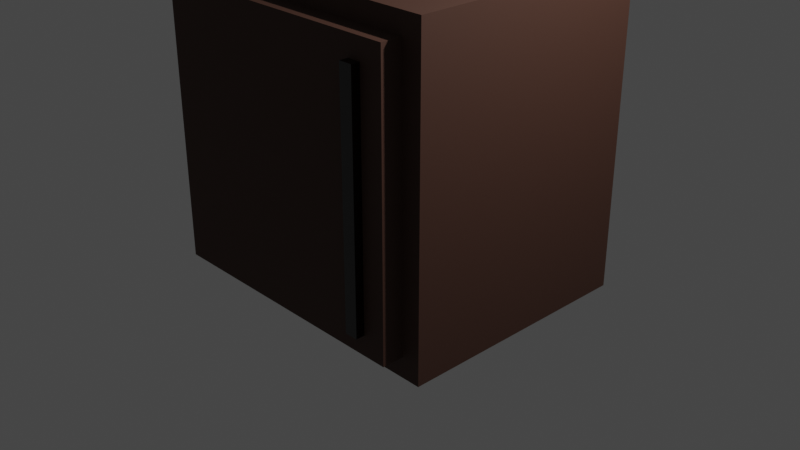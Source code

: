 # Source: cabinet.blend  (saved by Blender 2.93.21; exported with 4.5.12 LTS)
import bpy
from mathutils import Matrix  # noqa: F401  (used for matrix-valued properties, if any)

bpy.ops.wm.read_factory_settings(use_empty=True)
scene = bpy.context.scene
scene.name = 'Scene'

# ---- collections
col_collection = bpy.data.collections.new('Collection'); scene.collection.children.link(col_collection)

# ---- materials (node trees are filled in below, after node groups)
mat_wood = bpy.data.materials.new('Wood')
mat_wood.alpha_threshold = 0.0
mat_wood.use_transparent_shadow = False
mat_wood.line_color = (0.0, 0.0, 0.0, 1.0)
mat_metal = bpy.data.materials.new('Metal')
mat_metal.use_transparent_shadow = False

# ---- material node trees
mat_wood.use_nodes = True; mat_wood.node_tree.nodes.clear()
_N = mat_wood.node_tree.nodes; _L = mat_wood.node_tree.links
n0 = _N.new('ShaderNodeOutputMaterial'); n0.name = 'Material Output'; n0.location = (300, 300)
n1 = _N.new('ShaderNodeBsdfPrincipled'); n1.name = 'Principled BSDF'; n1.location = (10, 300)
n1.distribution = 'GGX'
n1.subsurface_method = 'BURLEY'
n1.inputs[0].default_value = (0.06522, 0.02696, 0.01684, 1.0)
n1.inputs[2].default_value = 0.6727
n1.inputs[3].default_value = 1.45
n1.inputs[27].default_value = (0.0, 0.0, 0.0, 1.0)
n1.inputs[28].default_value = 1.0
_L.new(n1.outputs[0], n0.inputs[0])
n0.is_active_output = True
mat_metal.use_nodes = True; mat_metal.node_tree.nodes.clear()
_N = mat_metal.node_tree.nodes; _L = mat_metal.node_tree.links
n0 = _N.new('ShaderNodeBsdfPrincipled'); n0.name = 'Principled BSDF'; n0.location = (10, 300)
n0.distribution = 'GGX'
n0.subsurface_method = 'BURLEY'
n0.inputs[0].default_value = (0.07426, 0.07426, 0.07426, 1.0)
n0.inputs[1].default_value = 1.0
n0.inputs[2].default_value = 0.1818
n0.inputs[3].default_value = 1.45
n0.inputs[27].default_value = (0.0, 0.0, 0.0, 1.0)
n0.inputs[28].default_value = 1.0
n1 = _N.new('ShaderNodeOutputMaterial'); n1.name = 'Material Output'; n1.location = (300, 300)
_L.new(n0.outputs[0], n1.inputs[0])
n1.is_active_output = True

# ---- world
world_world = bpy.data.worlds.new('World'); scene.world = world_world
world_world.use_nodes = True; world_world.node_tree.nodes.clear()
_N = world_world.node_tree.nodes; _L = world_world.node_tree.links
n0 = _N.new('ShaderNodeOutputWorld'); n0.name = 'World Output'; n0.location = (300, 300)
n1 = _N.new('ShaderNodeBackground'); n1.name = 'Background'; n1.location = (10, 300)
n1.inputs[0].default_value = (0.05088, 0.05088, 0.05088, 1.0)
_L.new(n1.outputs[0], n0.inputs[0])
n0.is_active_output = True
world_world.color = (0.05088, 0.05088, 0.05088)
world_world.use_sun_shadow = False
world_world.sun_shadow_jitter_overblur = 0.0

# ---- cameras
cam_camera = bpy.data.cameras.new('Camera')
cam_camera.clip_end = 100.0
cam_camera.ortho_scale = 7.314

# ---- lights
light_light = bpy.data.lights.new('Light', 'POINT')
light_light.transmission_factor = 0.0
light_light.energy = 1000.0
light_light.shadow_soft_size = 0.1
light_light.shadow_maximum_resolution = 0.006
light_light.use_absolute_resolution = True

# ---- meshes
me_cube = bpy.data.meshes.new('Cube')
me_cube.from_pydata([(1.0, 1.0, 1.0), (1.0, 1.0, -1.0), (1.0, -1.0, 1.0), (1.0, -1.0, -1.0), (-1.0, 1.0, 1.0), (-1.0, 1.0, -1.0), (-1.0, -1.0, 1.0), (-1.0, -1.0, -1.0), (-0.8742, -1.0, -0.8742), (-0.8742, -1.0, 0.8742), (0.8742, -1.0, 0.8742), (0.8742, -1.0, -0.8742), (-0.8742, -1.169, -0.8742), (-0.8742, -1.169, 0.8742), (0.8742, -1.169, 0.8742), (0.8742, -1.169, -0.8742), (0.7686, 1.0, -1.0), (0.5997, 1.0, -1.0), (0.7686, -1.0, 1.0), (0.5997, -1.0, 1.0), (0.5997, -1.0, -1.0), (0.7686, -1.0, -1.0), (0.5997, 1.0, 1.0), (0.7686, 1.0, 1.0), (0.7267, -1.0, 0.8742), (0.6416, -1.0, 0.8742), (0.6416, -1.0, -0.8742), (0.7267, -1.0, -0.8742), (0.7267, -1.169, 0.8742), (0.6416, -1.169, 0.8742), (0.6416, -1.169, -0.8742), (0.7267, -1.169, -0.8742), (1.0, 1.0, 0.7908), (1.0, 1.0, -0.789), (-1.0, -1.0, -0.789), (-1.0, -1.0, 0.7908), (1.0, -1.0, 0.7908), (1.0, -1.0, -0.789), (-1.0, 1.0, 0.7908), (-1.0, 1.0, -0.789), (-0.8742, -1.0, -0.7471), (-0.8742, -1.0, 0.7489), (0.8742, -1.0, 0.7489), (0.8742, -1.0, -0.7471), (-0.8742, -1.169, -0.7471), (-0.8742, -1.169, 0.7489), (0.8742, -1.169, 0.7489), (0.8742, -1.169, -0.7471), (0.7267, -1.169, 0.7489), (0.7267, -1.169, -0.7471), (0.6416, -1.169, 0.7489), (0.6416, -1.169, -0.7471), (0.5997, 1.0, 0.7908), (0.5997, 1.0, -0.789), (0.7686, 1.0, 0.7908), (0.7686, 1.0, -0.789), (0.7267, -1.239, 0.7489), (0.7267, -1.239, -0.7471), (0.6416, -1.239, 0.7489), (0.6416, -1.239, -0.7471)], [], [(22, 4, 6, 19), (36, 2, 10, 42), (35, 6, 4, 38), (16, 1, 3, 21), (32, 0, 2, 36), (54, 23, 0, 32), (27, 11, 15, 31), (34, 7, 8, 40), (21, 3, 11, 27), (19, 6, 9, 25), (50, 29, 13, 45), (42, 10, 14, 46), (25, 9, 13, 29), (40, 8, 12, 44), (10, 24, 28, 14), (24, 25, 29, 28), (46, 14, 28, 48), (48, 28, 29, 50), (2, 18, 24, 10), (18, 19, 25, 24), (7, 20, 26, 8), (20, 21, 27, 26), (8, 26, 30, 12), (26, 27, 31, 30), (38, 4, 22, 52), (52, 22, 23, 54), (5, 17, 20, 7), (17, 16, 21, 20), (0, 23, 18, 2), (23, 22, 19, 18), (17, 53, 55, 16), (53, 52, 54, 55), (5, 39, 53, 17), (39, 38, 52, 53), (31, 49, 51, 30), (50, 51, 59, 58), (15, 47, 49, 31), (47, 46, 48, 49), (9, 41, 45, 13), (41, 40, 44, 45), (11, 43, 47, 15), (43, 42, 46, 47), (30, 51, 44, 12), (51, 50, 45, 44), (6, 35, 41, 9), (35, 34, 40, 41), (16, 55, 33, 1), (55, 54, 32, 33), (1, 33, 37, 3), (33, 32, 36, 37), (7, 34, 39, 5), (34, 35, 38, 39), (3, 37, 43, 11), (37, 36, 42, 43), (57, 56, 58, 59), (49, 48, 56, 57), (51, 49, 57, 59), (48, 50, 58, 56)])
me_cube.polygons.foreach_set('material_index', [0, 0, 0, 0, 0, 0, 0, 0, 0, 0, 0, 0, 0, 0, 0, 0, 0, 0, 0, 0, 0, 0, 0, 0, 0, 0, 0, 0, 0, 0, 0, 0, 0, 0, 0, 1, 0, 0, 0, 0, 0, 0, 0, 0, 0, 0, 0, 0, 0, 0, 0, 0, 0, 0, 1, 1, 1, 1])
_uv = me_cube.uv_layers.new(name='UVMap')
_uv.uv.foreach_set('vector', [0.7917, 0.5, 0.875, 0.5, 0.875, 0.75, 0.7917, 0.75, 0.5417, 0.75, 0.625, 0.75, 0.625, 0.75, 0.5417, 0.75, 0.5417, 0.0, 0.625, 0.0, 0.625, 0.25, 0.5417, 0.25, 0.2917, 0.5, 0.375, 0.5, 0.375, 0.75, 0.2917, 0.75, 0.5417, 0.5, 0.625, 0.5, 0.625, 0.75, 0.5417, 0.75, 0.5417, 0.4167, 0.625, 0.4167, 0.625, 0.5, 0.5417, 0.5, 0.2917, 0.75, 0.375, 0.75, 0.375, 0.75, 0.2917, 0.75, 0.4583, 0.0, 0.375, 0.0, 0.375, 0.0, 0.4583, 0.0, 0.2917, 0.75, 0.375, 0.75, 0.375, 0.75, 0.2917, 0.75, 0.7917, 0.75, 0.875, 0.75, 0.875, 0.75, 0.7917, 0.75, 0.5417, 0.9167, 0.625, 0.9167, 0.625, 1.0, 0.5417, 1.0, 0.5417, 0.75, 0.625, 0.75, 0.625, 0.75, 0.5417, 0.75, 0.7917, 0.75, 0.875, 0.75, 0.875, 0.75, 0.7917, 0.75, 0.4583, 0.0, 0.375, 0.0, 0.375, 0.0, 0.4583, 0.0, 0.625, 0.75, 0.7083, 0.75, 0.7083, 0.75, 0.625, 0.75, 0.7083, 0.75, 0.7917, 0.75, 0.7917, 0.75, 0.7083, 0.75, 0.5417, 0.75, 0.625, 0.75, 0.625, 0.8333, 0.5417, 0.8333, 0.5417, 0.8333, 0.625, 0.8333, 0.625, 0.9167, 0.5417, 0.9167, 0.625, 0.75, 0.7083, 0.75, 0.7083, 0.75, 0.625, 0.75, 0.7083, 0.75, 0.7917, 0.75, 0.7917, 0.75, 0.7083, 0.75, 0.125, 0.75, 0.2083, 0.75, 0.2083, 0.75, 0.125, 0.75, 0.2083, 0.75, 0.2917, 0.75, 0.2917, 0.75, 0.2083, 0.75, 0.125, 0.75, 0.2083, 0.75, 0.2083, 0.75, 0.125, 0.75, 0.2083, 0.75, 0.2917, 0.75, 0.2917, 0.75, 0.2083, 0.75, 0.5417, 0.25, 0.625, 0.25, 0.625, 0.3333, 0.5417, 0.3333, 0.5417, 0.3333, 0.625, 0.3333, 0.625, 0.4167, 0.5417, 0.4167, 0.125, 0.5, 0.2083, 0.5, 0.2083, 0.75, 0.125, 0.75, 0.2083, 0.5, 0.2917, 0.5, 0.2917, 0.75, 0.2083, 0.75, 0.625, 0.5, 0.7083, 0.5, 0.7083, 0.75, 0.625, 0.75, 0.7083, 0.5, 0.7917, 0.5, 0.7917, 0.75, 0.7083, 0.75, 0.375, 0.3333, 0.4583, 0.3333, 0.4583, 0.4167, 0.375, 0.4167, 0.4583, 0.3333, 0.5417, 0.3333, 0.5417, 0.4167, 0.4583, 0.4167, 0.375, 0.25, 0.4583, 0.25, 0.4583, 0.3333, 0.375, 0.3333, 0.4583, 0.25, 0.5417, 0.25, 0.5417, 0.3333, 0.4583, 0.3333, 0.375, 0.8333, 0.4583, 0.8333, 0.4583, 0.9167, 0.375, 0.9167, 0.5417, 0.9167, 0.4583, 0.9167, 0.4583, 0.9167, 0.5417, 0.9167, 0.375, 0.75, 0.4583, 0.75, 0.4583, 0.8333, 0.375, 0.8333, 0.4583, 0.75, 0.5417, 0.75, 0.5417, 0.8333, 0.4583, 0.8333, 0.625, 0.0, 0.5417, 0.0, 0.5417, 0.0, 0.625, 0.0, 0.5417, 0.0, 0.4583, 0.0, 0.4583, 0.0, 0.5417, 0.0, 0.375, 0.75, 0.4583, 0.75, 0.4583, 0.75, 0.375, 0.75, 0.4583, 0.75, 0.5417, 0.75, 0.5417, 0.75, 0.4583, 0.75, 0.375, 0.9167, 0.4583, 0.9167, 0.4583, 1.0, 0.375, 1.0, 0.4583, 0.9167, 0.5417, 0.9167, 0.5417, 1.0, 0.4583, 1.0, 0.625, 0.0, 0.5417, 0.0, 0.5417, 0.0, 0.625, 0.0, 0.5417, 0.0, 0.4583, 0.0, 0.4583, 0.0, 0.5417, 0.0, 0.375, 0.4167, 0.4583, 0.4167, 0.4583, 0.5, 0.375, 0.5, 0.4583, 0.4167, 0.5417, 0.4167, 0.5417, 0.5, 0.4583, 0.5, 0.375, 0.5, 0.4583, 0.5, 0.4583, 0.75, 0.375, 0.75, 0.4583, 0.5, 0.5417, 0.5, 0.5417, 0.75, 0.4583, 0.75, 0.375, 0.0, 0.4583, 0.0, 0.4583, 0.25, 0.375, 0.25, 0.4583, 0.0, 0.5417, 0.0, 0.5417, 0.25, 0.4583, 0.25, 0.375, 0.75, 0.4583, 0.75, 0.4583, 0.75, 0.375, 0.75, 0.4583, 0.75, 0.5417, 0.75, 0.5417, 0.75, 0.4583, 0.75, 0.4583, 0.8333, 0.5417, 0.8333, 0.5417, 0.9167, 0.4583, 0.9167, 0.4583, 0.8333, 0.5417, 0.8333, 0.5417, 0.8333, 0.4583, 0.8333, 0.4583, 0.9167, 0.4583, 0.8333, 0.4583, 0.8333, 0.4583, 0.9167, 0.5417, 0.8333, 0.5417, 0.9167, 0.5417, 0.9167, 0.5417, 0.8333])
me_cube.materials.append(mat_wood)
me_cube.materials.append(mat_metal)
me_cube.use_remesh_preserve_volume = False
me_cube.use_remesh_preserve_attributes = False
me_cube.use_mirror_vertex_groups = False
me_cube.update()

# ---- objects
ob_cube = bpy.data.objects.new('Cube', me_cube)
ob_light = bpy.data.objects.new('Light', light_light)
ob_camera = bpy.data.objects.new('Camera', cam_camera)

# ---- transforms, parenting, visibility, modifiers, constraints
ob_cube.location = (0.0, 0.0, 1.043)
ob_cube.scale = (1.631, 1.309, 1.652)
ob_cube.lock_rotations_4d = False
ob_cube.empty_display_type = 'ARROWS'
ob_cube.lineart.crease_threshold = 0.0
ob_light.location = (4.076, 1.005, 5.904)
ob_light.rotation_euler = (0.6503, 0.05522, 1.866)
ob_light.lock_rotations_4d = False
ob_light.empty_display_type = 'ARROWS'
ob_light.color = (0.0, 0.0, 0.0, 0.0)
ob_light.lineart.crease_threshold = 0.0
ob_camera.location = (7.359, -6.926, 4.958)
ob_camera.rotation_euler = (1.109, 0.0, 0.8149)
ob_camera.lock_rotations_4d = False
ob_camera.empty_display_type = 'ARROWS'
ob_camera.color = (0.0, 0.0, 0.0, 0.0)
ob_camera.display_type = 'WIRE'
ob_camera.lineart.crease_threshold = 0.0

# ---- collection membership
col_collection.objects.link(ob_cube)
col_collection.objects.link(ob_light)
col_collection.objects.link(ob_camera)

# ---- scene / render settings (as saved in the file)
scene.camera = ob_camera
scene.frame_start = 1; scene.frame_end = 250; scene.frame_set(1)
scene.render.engine = 'BLENDER_EEVEE_NEXT'
scene.cycles.use_denoising = False
scene.cycles.samples = 128
scene.cycles.sampling_pattern = 'TABULATED_SOBOL'
scene.cycles.use_adaptive_sampling = False
scene.cycles.use_light_tree = False
scene.view_settings.view_transform = 'Filmic'
bpy.context.view_layer.update()
